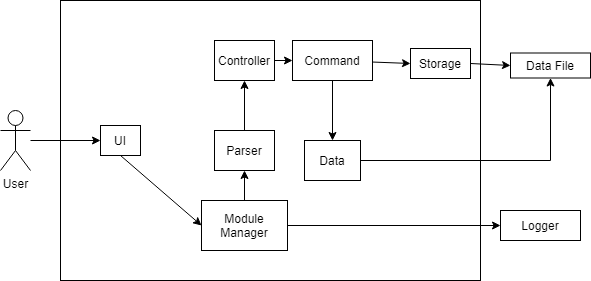

The diagram above was exported from draw.io. Its source (the exported page's mxGraphModel, read from the mxfile embedded in the PNG):
<mxGraphModel dx="782" dy="478" grid="1" gridSize="10" guides="1" tooltips="1" connect="1" arrows="1" fold="1" page="1" pageScale="1" pageWidth="827" pageHeight="1169" math="0" shadow="0">
  <root>
    <mxCell id="0" />
    <mxCell id="1" parent="0" />
    <mxCell id="eSPTeGIj4ARVaBiSe43x-1" value="User" style="shape=umlActor;verticalLabelPosition=bottom;labelBackgroundColor=#ffffff;verticalAlign=top;html=1;outlineConnect=0;" parent="1" vertex="1">
      <mxGeometry x="170" y="210" width="30" height="60" as="geometry" />
    </mxCell>
    <mxCell id="eSPTeGIj4ARVaBiSe43x-4" value="" style="rounded=0;whiteSpace=wrap;html=1;" parent="1" vertex="1">
      <mxGeometry x="230" y="100" width="420" height="280" as="geometry" />
    </mxCell>
    <mxCell id="eSPTeGIj4ARVaBiSe43x-5" value="UI" style="rounded=0;whiteSpace=wrap;html=1;" parent="1" vertex="1">
      <mxGeometry x="270" y="225" width="40" height="30" as="geometry" />
    </mxCell>
    <mxCell id="eSPTeGIj4ARVaBiSe43x-6" value="Parser" style="rounded=0;whiteSpace=wrap;html=1;" parent="1" vertex="1">
      <mxGeometry x="384" y="230" width="60" height="40" as="geometry" />
    </mxCell>
    <mxCell id="eSPTeGIj4ARVaBiSe43x-7" value="Storage" style="rounded=0;whiteSpace=wrap;html=1;fillColor=none;" parent="1" vertex="1">
      <mxGeometry x="580" y="148" width="60" height="30" as="geometry" />
    </mxCell>
    <mxCell id="eSPTeGIj4ARVaBiSe43x-9" value="Module Manager" style="rounded=0;whiteSpace=wrap;html=1;" parent="1" vertex="1">
      <mxGeometry x="371" y="300" width="86" height="50" as="geometry" />
    </mxCell>
    <mxCell id="eSPTeGIj4ARVaBiSe43x-10" value="" style="endArrow=classic;html=1;entryX=0;entryY=0.5;entryDx=0;entryDy=0;" parent="1" source="eSPTeGIj4ARVaBiSe43x-1" target="eSPTeGIj4ARVaBiSe43x-5" edge="1">
      <mxGeometry width="50" height="50" relative="1" as="geometry">
        <mxPoint x="460" y="230" as="sourcePoint" />
        <mxPoint x="510" y="180" as="targetPoint" />
      </mxGeometry>
    </mxCell>
    <mxCell id="eSPTeGIj4ARVaBiSe43x-11" value="" style="endArrow=classic;html=1;exitX=0.5;exitY=1;exitDx=0;exitDy=0;entryX=0;entryY=0.5;entryDx=0;entryDy=0;" parent="1" source="eSPTeGIj4ARVaBiSe43x-5" target="eSPTeGIj4ARVaBiSe43x-9" edge="1">
      <mxGeometry width="50" height="50" relative="1" as="geometry">
        <mxPoint x="460" y="230" as="sourcePoint" />
        <mxPoint x="510" y="180" as="targetPoint" />
      </mxGeometry>
    </mxCell>
    <mxCell id="eSPTeGIj4ARVaBiSe43x-12" value="" style="endArrow=classic;html=1;exitX=0.5;exitY=0;exitDx=0;exitDy=0;entryX=0.5;entryY=1;entryDx=0;entryDy=0;" parent="1" source="eSPTeGIj4ARVaBiSe43x-9" target="eSPTeGIj4ARVaBiSe43x-6" edge="1">
      <mxGeometry width="50" height="50" relative="1" as="geometry">
        <mxPoint x="460" y="230" as="sourcePoint" />
        <mxPoint x="510" y="180" as="targetPoint" />
      </mxGeometry>
    </mxCell>
    <mxCell id="eSPTeGIj4ARVaBiSe43x-13" value="Logger" style="rounded=0;whiteSpace=wrap;html=1;" parent="1" vertex="1">
      <mxGeometry x="670" y="310" width="80" height="30" as="geometry" />
    </mxCell>
    <mxCell id="eSPTeGIj4ARVaBiSe43x-15" value="Data File" style="rounded=0;whiteSpace=wrap;html=1;" parent="1" vertex="1">
      <mxGeometry x="680" y="152.5" width="80" height="25" as="geometry" />
    </mxCell>
    <mxCell id="eSPTeGIj4ARVaBiSe43x-16" value="" style="endArrow=classic;html=1;exitX=1;exitY=0.5;exitDx=0;exitDy=0;entryX=0;entryY=0.5;entryDx=0;entryDy=0;" parent="1" source="eSPTeGIj4ARVaBiSe43x-7" edge="1" target="eSPTeGIj4ARVaBiSe43x-15">
      <mxGeometry width="50" height="50" relative="1" as="geometry">
        <mxPoint x="460" y="230" as="sourcePoint" />
        <mxPoint x="680" y="178" as="targetPoint" />
      </mxGeometry>
    </mxCell>
    <mxCell id="eSPTeGIj4ARVaBiSe43x-18" value="" style="endArrow=classic;html=1;entryX=0.5;entryY=1;entryDx=0;entryDy=0;exitX=0.5;exitY=0;exitDx=0;exitDy=0;" parent="1" source="eSPTeGIj4ARVaBiSe43x-6" target="waWKzvccOpstp-J2h2sk-2" edge="1">
      <mxGeometry width="50" height="50" relative="1" as="geometry">
        <mxPoint x="460" y="110" as="sourcePoint" />
        <mxPoint x="510" y="60" as="targetPoint" />
      </mxGeometry>
    </mxCell>
    <mxCell id="eSPTeGIj4ARVaBiSe43x-19" value="" style="endArrow=classic;html=1;entryX=0;entryY=0.5;entryDx=0;entryDy=0;exitX=1;exitY=0.5;exitDx=0;exitDy=0;" parent="1" source="eSPTeGIj4ARVaBiSe43x-9" target="eSPTeGIj4ARVaBiSe43x-13" edge="1">
      <mxGeometry width="50" height="50" relative="1" as="geometry">
        <mxPoint x="460" y="230" as="sourcePoint" />
        <mxPoint x="510" y="180" as="targetPoint" />
      </mxGeometry>
    </mxCell>
    <mxCell id="eSPTeGIj4ARVaBiSe43x-23" style="edgeStyle=orthogonalEdgeStyle;rounded=0;orthogonalLoop=1;jettySize=auto;html=1;exitX=0.5;exitY=1;exitDx=0;exitDy=0;entryX=0.5;entryY=0;entryDx=0;entryDy=0;" parent="1" source="eSPTeGIj4ARVaBiSe43x-20" target="eSPTeGIj4ARVaBiSe43x-21" edge="1">
      <mxGeometry relative="1" as="geometry" />
    </mxCell>
    <mxCell id="eSPTeGIj4ARVaBiSe43x-20" value="Command" style="rounded=0;whiteSpace=wrap;html=1;" parent="1" vertex="1">
      <mxGeometry x="462" y="140" width="80" height="40" as="geometry" />
    </mxCell>
    <mxCell id="eSPTeGIj4ARVaBiSe43x-25" style="edgeStyle=orthogonalEdgeStyle;rounded=0;orthogonalLoop=1;jettySize=auto;html=1;exitX=1;exitY=0.5;exitDx=0;exitDy=0;entryX=0.5;entryY=1;entryDx=0;entryDy=0;" parent="1" source="eSPTeGIj4ARVaBiSe43x-21" target="eSPTeGIj4ARVaBiSe43x-15" edge="1">
      <mxGeometry relative="1" as="geometry" />
    </mxCell>
    <mxCell id="eSPTeGIj4ARVaBiSe43x-21" value="Data" style="rounded=0;whiteSpace=wrap;html=1;" parent="1" vertex="1">
      <mxGeometry x="474" y="240" width="56" height="40" as="geometry" />
    </mxCell>
    <mxCell id="waWKzvccOpstp-J2h2sk-2" value="Controller" style="rounded=0;whiteSpace=wrap;html=1;" vertex="1" parent="1">
      <mxGeometry x="384" y="140" width="60" height="40" as="geometry" />
    </mxCell>
    <mxCell id="waWKzvccOpstp-J2h2sk-4" value="" style="endArrow=classic;html=1;entryX=0;entryY=0.5;entryDx=0;entryDy=0;" edge="1" parent="1" source="eSPTeGIj4ARVaBiSe43x-20" target="eSPTeGIj4ARVaBiSe43x-7">
      <mxGeometry width="50" height="50" relative="1" as="geometry">
        <mxPoint x="540" y="310" as="sourcePoint" />
        <mxPoint x="590" y="260" as="targetPoint" />
      </mxGeometry>
    </mxCell>
    <mxCell id="waWKzvccOpstp-J2h2sk-5" value="" style="endArrow=classic;html=1;entryX=0;entryY=0.5;entryDx=0;entryDy=0;exitX=1;exitY=0.5;exitDx=0;exitDy=0;" edge="1" parent="1" source="waWKzvccOpstp-J2h2sk-2" target="eSPTeGIj4ARVaBiSe43x-20">
      <mxGeometry width="50" height="50" relative="1" as="geometry">
        <mxPoint x="540" y="310" as="sourcePoint" />
        <mxPoint x="590" y="260" as="targetPoint" />
      </mxGeometry>
    </mxCell>
  </root>
</mxGraphModel>